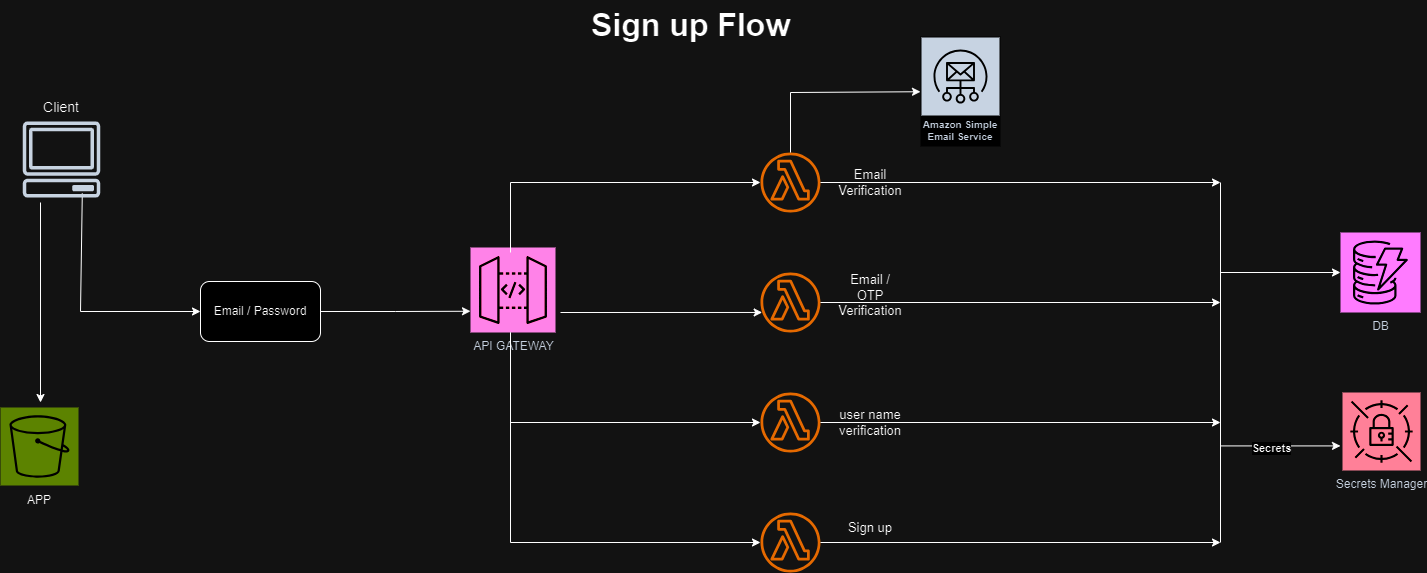

The diagram above was exported from draw.io. Its source (the exported page's mxGraphModel, read from the mxfile embedded in the PNG):
<mxGraphModel dx="2537" dy="925" grid="1" gridSize="10" guides="1" tooltips="1" connect="1" arrows="1" fold="1" page="1" pageScale="1" pageWidth="850" pageHeight="1100" math="0" shadow="0">
  <root>
    <mxCell id="0" />
    <mxCell id="1" parent="0" />
    <mxCell id="piupa0PpMjbpXbgxNqik-6" value="Email / Password" style="rounded=1;whiteSpace=wrap;html=1;" parent="1" vertex="1">
      <mxGeometry x="-620" y="449" width="120" height="60" as="geometry" />
    </mxCell>
    <mxCell id="piupa0PpMjbpXbgxNqik-7" value="API GATEWAY" style="sketch=0;points=[[0,0,0],[0.25,0,0],[0.5,0,0],[0.75,0,0],[1,0,0],[0,1,0],[0.25,1,0],[0.5,1,0],[0.75,1,0],[1,1,0],[0,0.25,0],[0,0.5,0],[0,0.75,0],[1,0.25,0],[1,0.5,0],[1,0.75,0]];outlineConnect=0;fontColor=#232F3E;fillColor=#E7157B;strokeColor=#ffffff;dashed=0;verticalLabelPosition=bottom;verticalAlign=top;align=center;html=1;fontSize=12;fontStyle=0;aspect=fixed;shape=mxgraph.aws4.resourceIcon;resIcon=mxgraph.aws4.api_gateway;" parent="1" vertex="1">
      <mxGeometry x="-350" y="415" width="85" height="85" as="geometry" />
    </mxCell>
    <mxCell id="piupa0PpMjbpXbgxNqik-22" style="edgeStyle=orthogonalEdgeStyle;rounded=0;orthogonalLoop=1;jettySize=auto;html=1;exitX=1;exitY=0.5;exitDx=0;exitDy=0;entryX=0;entryY=0.75;entryDx=0;entryDy=0;entryPerimeter=0;" parent="1" source="piupa0PpMjbpXbgxNqik-6" target="piupa0PpMjbpXbgxNqik-7" edge="1">
      <mxGeometry relative="1" as="geometry" />
    </mxCell>
    <mxCell id="piupa0PpMjbpXbgxNqik-66" value="" style="endArrow=classic;html=1;rounded=0;entryX=0.5;entryY=0;entryDx=0;entryDy=0;" parent="1" edge="1">
      <mxGeometry width="50" height="50" relative="1" as="geometry">
        <mxPoint x="-780" y="370" as="sourcePoint" />
        <mxPoint x="-780" y="570" as="targetPoint" />
      </mxGeometry>
    </mxCell>
    <mxCell id="piupa0PpMjbpXbgxNqik-71" value="" style="endArrow=classic;html=1;rounded=0;entryX=0;entryY=0.5;entryDx=0;entryDy=0;exitX=0.769;exitY=0.946;exitDx=0;exitDy=0;exitPerimeter=0;" parent="1" target="piupa0PpMjbpXbgxNqik-6" edge="1" source="WxDecxYf9l_MywshOiuH-5">
      <mxGeometry width="50" height="50" relative="1" as="geometry">
        <mxPoint x="-740" y="380" as="sourcePoint" />
        <mxPoint x="-690" y="330" as="targetPoint" />
        <Array as="points">
          <mxPoint x="-740" y="479" />
        </Array>
      </mxGeometry>
    </mxCell>
    <mxCell id="3ecNAM6_Q_U1S4VKsc-8-4" value="&lt;font style=&quot;font-size: 32px;&quot;&gt;&lt;b&gt;Sign up Flow&lt;/b&gt;&lt;/font&gt;" style="text;html=1;align=center;verticalAlign=middle;resizable=0;points=[];autosize=1;strokeColor=none;fillColor=none;" parent="1" vertex="1">
      <mxGeometry x="-240" y="168" width="220" height="50" as="geometry" />
    </mxCell>
    <mxCell id="huBdwDgYe3-0XnvhPK7A-2" value="Amazon Simple Email Service" style="sketch=0;outlineConnect=0;fontColor=#232F3E;gradientColor=none;strokeColor=#ffffff;fillColor=#232F3E;dashed=0;verticalLabelPosition=middle;verticalAlign=bottom;align=center;html=1;whiteSpace=wrap;fontSize=10;fontStyle=1;spacing=3;shape=mxgraph.aws4.productIcon;prIcon=mxgraph.aws4.simple_email_service;" parent="1" vertex="1">
      <mxGeometry x="100" y="204" width="80" height="110" as="geometry" />
    </mxCell>
    <mxCell id="QF4mtHIM3YISxfC34R6q-1" value="DB" style="sketch=0;points=[[0,0,0],[0.25,0,0],[0.5,0,0],[0.75,0,0],[1,0,0],[0,1,0],[0.25,1,0],[0.5,1,0],[0.75,1,0],[1,1,0],[0,0.25,0],[0,0.5,0],[0,0.75,0],[1,0.25,0],[1,0.5,0],[1,0.75,0]];outlineConnect=0;fontColor=#232F3E;fillColor=#C925D1;strokeColor=#ffffff;dashed=0;verticalLabelPosition=bottom;verticalAlign=top;align=center;html=1;fontSize=12;fontStyle=0;aspect=fixed;shape=mxgraph.aws4.resourceIcon;resIcon=mxgraph.aws4.dynamodb;noLabel=0;" parent="1" vertex="1">
      <mxGeometry x="520" y="400" width="80" height="80" as="geometry" />
    </mxCell>
    <mxCell id="QF4mtHIM3YISxfC34R6q-3" value="" style="sketch=0;outlineConnect=0;fontColor=#232F3E;gradientColor=none;fillColor=#ED7100;strokeColor=none;dashed=0;verticalLabelPosition=bottom;verticalAlign=top;align=center;html=1;fontSize=12;fontStyle=0;aspect=fixed;pointerEvents=1;shape=mxgraph.aws4.lambda_function;" parent="1" vertex="1">
      <mxGeometry x="-60" y="320" width="60" height="60" as="geometry" />
    </mxCell>
    <mxCell id="QF4mtHIM3YISxfC34R6q-5" value="" style="endArrow=classic;html=1;rounded=0;" parent="1" target="QF4mtHIM3YISxfC34R6q-3" edge="1">
      <mxGeometry width="50" height="50" relative="1" as="geometry">
        <mxPoint x="-310" y="420" as="sourcePoint" />
        <mxPoint x="-260" y="370" as="targetPoint" />
        <Array as="points">
          <mxPoint x="-310" y="350" />
        </Array>
      </mxGeometry>
    </mxCell>
    <mxCell id="QF4mtHIM3YISxfC34R6q-6" value="" style="endArrow=classic;html=1;rounded=0;" parent="1" target="huBdwDgYe3-0XnvhPK7A-2" edge="1">
      <mxGeometry width="50" height="50" relative="1" as="geometry">
        <mxPoint x="-30" y="320" as="sourcePoint" />
        <mxPoint x="20" y="270" as="targetPoint" />
        <Array as="points">
          <mxPoint x="-30" y="260" />
        </Array>
      </mxGeometry>
    </mxCell>
    <mxCell id="QF4mtHIM3YISxfC34R6q-7" value="&lt;font style=&quot;font-size: 13px;&quot;&gt;Email Verification&lt;/font&gt;" style="text;html=1;align=center;verticalAlign=middle;whiteSpace=wrap;rounded=0;" parent="1" vertex="1">
      <mxGeometry x="20" y="335" width="60" height="30" as="geometry" />
    </mxCell>
    <mxCell id="QF4mtHIM3YISxfC34R6q-8" value="" style="sketch=0;outlineConnect=0;fontColor=#232F3E;gradientColor=none;fillColor=#ED7100;strokeColor=none;dashed=0;verticalLabelPosition=bottom;verticalAlign=top;align=center;html=1;fontSize=12;fontStyle=0;aspect=fixed;pointerEvents=1;shape=mxgraph.aws4.lambda_function;" parent="1" vertex="1">
      <mxGeometry x="-60" y="440" width="60" height="60" as="geometry" />
    </mxCell>
    <mxCell id="QF4mtHIM3YISxfC34R6q-9" value="" style="sketch=0;outlineConnect=0;fontColor=#232F3E;gradientColor=none;fillColor=#ED7100;strokeColor=none;dashed=0;verticalLabelPosition=bottom;verticalAlign=top;align=center;html=1;fontSize=12;fontStyle=0;aspect=fixed;pointerEvents=1;shape=mxgraph.aws4.lambda_function;" parent="1" vertex="1">
      <mxGeometry x="-60" y="560" width="60" height="60" as="geometry" />
    </mxCell>
    <mxCell id="QF4mtHIM3YISxfC34R6q-10" value="" style="sketch=0;outlineConnect=0;fontColor=#232F3E;gradientColor=none;fillColor=#ED7100;strokeColor=none;dashed=0;verticalLabelPosition=bottom;verticalAlign=top;align=center;html=1;fontSize=12;fontStyle=0;aspect=fixed;pointerEvents=1;shape=mxgraph.aws4.lambda_function;" parent="1" vertex="1">
      <mxGeometry x="-60" y="680" width="60" height="60" as="geometry" />
    </mxCell>
    <mxCell id="QF4mtHIM3YISxfC34R6q-11" value="&lt;font style=&quot;font-size: 13px;&quot;&gt;Email / OTP Verification&lt;/font&gt;" style="text;html=1;align=center;verticalAlign=middle;whiteSpace=wrap;rounded=0;" parent="1" vertex="1">
      <mxGeometry x="20" y="455" width="60" height="15" as="geometry" />
    </mxCell>
    <mxCell id="QF4mtHIM3YISxfC34R6q-12" value="&lt;font style=&quot;font-size: 13px;&quot;&gt;user name verification&lt;/font&gt;" style="text;html=1;align=center;verticalAlign=middle;whiteSpace=wrap;rounded=0;" parent="1" vertex="1">
      <mxGeometry x="20" y="575" width="60" height="30" as="geometry" />
    </mxCell>
    <mxCell id="QF4mtHIM3YISxfC34R6q-14" value="&lt;font style=&quot;font-size: 13px;&quot;&gt;Sign up&lt;/font&gt;" style="text;html=1;align=center;verticalAlign=middle;whiteSpace=wrap;rounded=0;" parent="1" vertex="1">
      <mxGeometry x="20" y="680" width="60" height="30" as="geometry" />
    </mxCell>
    <mxCell id="QF4mtHIM3YISxfC34R6q-15" value="" style="endArrow=none;html=1;rounded=0;" parent="1" edge="1">
      <mxGeometry width="50" height="50" relative="1" as="geometry">
        <mxPoint x="400" y="710" as="sourcePoint" />
        <mxPoint x="400" y="350" as="targetPoint" />
      </mxGeometry>
    </mxCell>
    <mxCell id="QF4mtHIM3YISxfC34R6q-22" value="" style="endArrow=classic;html=1;rounded=0;entryX=0.028;entryY=0.666;entryDx=0;entryDy=0;entryPerimeter=0;" parent="1" target="QF4mtHIM3YISxfC34R6q-8" edge="1">
      <mxGeometry width="50" height="50" relative="1" as="geometry">
        <mxPoint x="-260" y="480" as="sourcePoint" />
        <mxPoint x="-210" y="430" as="targetPoint" />
      </mxGeometry>
    </mxCell>
    <mxCell id="QF4mtHIM3YISxfC34R6q-25" value="" style="endArrow=classic;html=1;rounded=0;" parent="1" target="QF4mtHIM3YISxfC34R6q-9" edge="1">
      <mxGeometry width="50" height="50" relative="1" as="geometry">
        <mxPoint x="-310" y="500" as="sourcePoint" />
        <mxPoint x="-260" y="450" as="targetPoint" />
        <Array as="points">
          <mxPoint x="-310" y="590" />
        </Array>
      </mxGeometry>
    </mxCell>
    <mxCell id="QF4mtHIM3YISxfC34R6q-26" value="" style="endArrow=classic;html=1;rounded=0;" parent="1" target="QF4mtHIM3YISxfC34R6q-10" edge="1">
      <mxGeometry width="50" height="50" relative="1" as="geometry">
        <mxPoint x="-310" y="500" as="sourcePoint" />
        <mxPoint x="-260" y="450" as="targetPoint" />
        <Array as="points">
          <mxPoint x="-310" y="710" />
        </Array>
      </mxGeometry>
    </mxCell>
    <mxCell id="QF4mtHIM3YISxfC34R6q-27" value="" style="endArrow=classic;html=1;rounded=0;" parent="1" edge="1">
      <mxGeometry width="50" height="50" relative="1" as="geometry">
        <mxPoint y="350" as="sourcePoint" />
        <mxPoint x="400" y="350" as="targetPoint" />
      </mxGeometry>
    </mxCell>
    <mxCell id="QF4mtHIM3YISxfC34R6q-29" value="" style="endArrow=classic;html=1;rounded=0;" parent="1" edge="1">
      <mxGeometry width="50" height="50" relative="1" as="geometry">
        <mxPoint y="470" as="sourcePoint" />
        <mxPoint x="400" y="470" as="targetPoint" />
      </mxGeometry>
    </mxCell>
    <mxCell id="QF4mtHIM3YISxfC34R6q-30" value="" style="endArrow=classic;html=1;rounded=0;" parent="1" edge="1">
      <mxGeometry width="50" height="50" relative="1" as="geometry">
        <mxPoint y="590" as="sourcePoint" />
        <mxPoint x="400" y="590" as="targetPoint" />
      </mxGeometry>
    </mxCell>
    <mxCell id="QF4mtHIM3YISxfC34R6q-31" value="" style="endArrow=classic;html=1;rounded=0;" parent="1" edge="1">
      <mxGeometry width="50" height="50" relative="1" as="geometry">
        <mxPoint y="710" as="sourcePoint" />
        <mxPoint x="400" y="710" as="targetPoint" />
      </mxGeometry>
    </mxCell>
    <mxCell id="WxDecxYf9l_MywshOiuH-2" value="Secrets Manager" style="sketch=0;points=[[0,0,0],[0.25,0,0],[0.5,0,0],[0.75,0,0],[1,0,0],[0,1,0],[0.25,1,0],[0.5,1,0],[0.75,1,0],[1,1,0],[0,0.25,0],[0,0.5,0],[0,0.75,0],[1,0.25,0],[1,0.5,0],[1,0.75,0]];outlineConnect=0;fontColor=#232F3E;fillColor=#DD344C;strokeColor=#ffffff;dashed=0;verticalLabelPosition=bottom;verticalAlign=top;align=center;html=1;fontSize=12;fontStyle=0;aspect=fixed;shape=mxgraph.aws4.resourceIcon;resIcon=mxgraph.aws4.secrets_manager;" vertex="1" parent="1">
      <mxGeometry x="522" y="560" width="78" height="78" as="geometry" />
    </mxCell>
    <mxCell id="WxDecxYf9l_MywshOiuH-5" value="" style="sketch=0;outlineConnect=0;fontColor=#232F3E;gradientColor=none;fillColor=#232F3D;strokeColor=none;dashed=0;verticalLabelPosition=bottom;verticalAlign=top;align=center;html=1;fontSize=12;fontStyle=0;aspect=fixed;pointerEvents=1;shape=mxgraph.aws4.client;" vertex="1" parent="1">
      <mxGeometry x="-798" y="289" width="78" height="76" as="geometry" />
    </mxCell>
    <mxCell id="WxDecxYf9l_MywshOiuH-6" value="" style="sketch=0;points=[[0,0,0],[0.25,0,0],[0.5,0,0],[0.75,0,0],[1,0,0],[0,1,0],[0.25,1,0],[0.5,1,0],[0.75,1,0],[1,1,0],[0,0.25,0],[0,0.5,0],[0,0.75,0],[1,0.25,0],[1,0.5,0],[1,0.75,0]];outlineConnect=0;fontColor=#232F3E;fillColor=#7AA116;strokeColor=#ffffff;dashed=0;verticalLabelPosition=bottom;verticalAlign=top;align=center;html=1;fontSize=12;fontStyle=0;aspect=fixed;shape=mxgraph.aws4.resourceIcon;resIcon=mxgraph.aws4.s3;" vertex="1" parent="1">
      <mxGeometry x="-820" y="575" width="78" height="78" as="geometry" />
    </mxCell>
    <mxCell id="WxDecxYf9l_MywshOiuH-7" value="&lt;font style=&quot;font-size: 14px;&quot;&gt;Client&lt;/font&gt;" style="text;html=1;align=center;verticalAlign=middle;whiteSpace=wrap;rounded=0;" vertex="1" parent="1">
      <mxGeometry x="-789" y="260" width="60" height="30" as="geometry" />
    </mxCell>
    <mxCell id="WxDecxYf9l_MywshOiuH-8" value="APP" style="text;html=1;align=center;verticalAlign=middle;whiteSpace=wrap;rounded=0;" vertex="1" parent="1">
      <mxGeometry x="-811" y="653" width="60" height="30" as="geometry" />
    </mxCell>
    <mxCell id="WxDecxYf9l_MywshOiuH-9" value="" style="endArrow=classic;html=1;rounded=0;entryX=0;entryY=0.5;entryDx=0;entryDy=0;entryPerimeter=0;" edge="1" parent="1" target="QF4mtHIM3YISxfC34R6q-1">
      <mxGeometry width="50" height="50" relative="1" as="geometry">
        <mxPoint x="400" y="440" as="sourcePoint" />
        <mxPoint x="450" y="390" as="targetPoint" />
      </mxGeometry>
    </mxCell>
    <mxCell id="WxDecxYf9l_MywshOiuH-10" value="" style="endArrow=classic;html=1;rounded=0;" edge="1" parent="1">
      <mxGeometry width="50" height="50" relative="1" as="geometry">
        <mxPoint x="400" y="613.41" as="sourcePoint" />
        <mxPoint x="520" y="613.41" as="targetPoint" />
      </mxGeometry>
    </mxCell>
    <mxCell id="WxDecxYf9l_MywshOiuH-11" value="&lt;b&gt;Secrets&lt;/b&gt;" style="edgeLabel;html=1;align=center;verticalAlign=middle;resizable=0;points=[];" vertex="1" connectable="0" parent="WxDecxYf9l_MywshOiuH-10">
      <mxGeometry x="-0.1461" y="-2" relative="1" as="geometry">
        <mxPoint x="-1" as="offset" />
      </mxGeometry>
    </mxCell>
  </root>
</mxGraphModel>